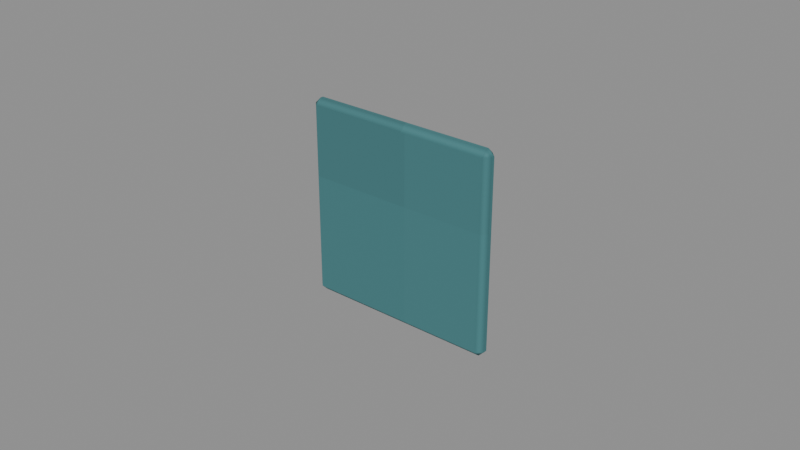 # Source: Badge.blend  (saved by Blender 4.3.34; exported with 4.5.12 LTS)
import bpy
from mathutils import Matrix  # noqa: F401  (used for matrix-valued properties, if any)

bpy.ops.wm.read_factory_settings(use_empty=True)
scene = bpy.context.scene
scene.name = 'Isolated part'

# ---- collections
col_part_badge = bpy.data.collections.new('Part.Badge'); scene.collection.children.link(col_part_badge)

# ---- images (referenced by path relative to the original .blend; pixels are not part of the script)
import os
ASSET_DIR = os.environ.get("B2B_ASSET_DIR", "")  # directory of the original .blend (textures are referenced by path, not embedded)
HERE = os.path.dirname(os.path.abspath(__file__))  # packed textures are extracted next to this script under _unpacked/

def load_image(name, relpath, width, height, colorspace="sRGB"):
    """Load a texture the original file referenced (path relative to the .blend, or extracted next to this script)."""
    p = next((c for c in (os.path.join(HERE, relpath), os.path.join(ASSET_DIR, relpath)) if relpath and os.path.exists(c)), "")
    if p:
        img = bpy.data.images.load(p, check_existing=True)
        img.name = name
    else:  # same state as the original file: an image datablock whose file is absent (Cycles renders it pink)
        img = bpy.data.images.new(name, width, height)
        img.source = "FILE"
        img.filepath = "//" + (relpath or name)
    img.colorspace_settings.name = colorspace
    return img
img_minecraft___marine_stripe = load_image('Minecraft • Marine stripe', '_unpacked/Marine_stripe.bc7fe28f.png', 32, 32, 'sRGB')

# ---- materials (node trees are filled in below, after node groups)
mat_minecraft___marine_stripe = bpy.data.materials.new('Minecraft / Marine stripe')
mat_minecraft___marine_stripe.diffuse_color = (0.2627, 0.4745, 0.4902, 1.0)

# ---- material node trees
mat_minecraft___marine_stripe.use_nodes = True; mat_minecraft___marine_stripe.node_tree.nodes.clear()
_N = mat_minecraft___marine_stripe.node_tree.nodes; _L = mat_minecraft___marine_stripe.node_tree.links
n0 = _N.new('ShaderNodeBsdfPrincipled'); n0.name = 'Principled BSDF'; n0.location = (10, 300)
n0.inputs[2].default_value = 0.85
n1 = _N.new('ShaderNodeOutputMaterial'); n1.name = 'Material Output'; n1.location = (300, 300)
n2 = _N.new('ShaderNodeTexImage'); n2.name = 'Image Texture'; n2.location = (-580, 280)
n2.image = img_minecraft___marine_stripe
n2.interpolation = 'Closest'
_L.new(n0.outputs[0], n1.inputs[0])
_L.new(n2.outputs[0], n0.inputs[0])
n1.is_active_output = True

# ---- meshes
me_sagewashbox_badge_001 = bpy.data.meshes.new('SageWashBox.Badge.001')
me_sagewashbox_badge_001.from_pydata([(-0.032, -0.0025, 0.0), (0.032, -0.0025, 0.0), (0.032, 0.0025, 0.0), (-0.032, 0.0025, 0.0), (-0.032, -0.0025, 0.065), (0.032, -0.0025, 0.065), (0.032, 0.0025, 0.065), (-0.032, 0.0025, 0.065)], [], [(0, 3, 2, 1), (4, 5, 6, 7), (0, 1, 5, 4), (1, 2, 6, 5), (2, 3, 7, 6), (3, 0, 4, 7)])
_uv = me_sagewashbox_badge_001.uv_layers.new(name='UV0.Surface')
_uv.uv.foreach_set('vector', [0.9724, 0.274, 0.9724, 0.278, 1.024, 0.278, 1.024, 0.274, 0.9724, 0.274, 1.024, 0.274, 1.024, 0.278, 0.9724, 0.278, 1.124, 0.3152, 1.124, 0.3664, 1.176, 0.3664, 1.176, 0.3152, 1.124, 0.274, 1.124, 0.278, 1.176, 0.278, 1.176, 0.274, 1.124, 0.3664, 1.124, 0.3152, 1.176, 0.3152, 1.176, 0.3664, 1.124, 0.278, 1.124, 0.274, 1.176, 0.274, 1.176, 0.278])
_uv.active_render = True
_uv = me_sagewashbox_badge_001.uv_layers.new(name='UV1.Paint')
_uv.uv.foreach_set('vector', [0.856, 0.7011, 0.8624, 0.7011, 0.8624, 0.7818, 0.856, 0.7818, 0.1808, 0.865, 0.1808, 0.7843, 0.1871, 0.7843, 0.1871, 0.865, 0.0816, 0.8663, 0.0, 0.8663, 0.0, 0.7843, 0.0816, 0.7843, 0.832, 0.783, 0.8257, 0.783, 0.8257, 0.7011, 0.832, 0.7011, 0.172, 0.8663, 0.09039, 0.8663, 0.09039, 0.7843, 0.172, 0.7843, 0.8472, 0.783, 0.8408, 0.783, 0.8408, 0.7011, 0.8472, 0.7011])
me_sagewashbox_badge_001.materials.append(mat_minecraft___marine_stripe)
me_sagewashbox_badge_001.update()

# ---- objects
ob_badge = bpy.data.objects.new('Badge', me_sagewashbox_badge_001)

# ---- transforms, parenting, visibility, modifiers, constraints
ob_badge.location = (0.0, 0.0, 0.0)
_m = ob_badge.modifiers.new('Hand-finished edges', 'BEVEL')
_m.width = 0.002
_m.width_pct = 0.002
_m.harden_normals = True

# ---- collection membership
col_part_badge.objects.link(ob_badge)

# ---- scene / render settings (as saved in the file)
scene.frame_start = 1; scene.frame_end = 250; scene.frame_set(1)
scene.render.engine = 'BLENDER_EEVEE_NEXT'
scene.render.image_settings.exr_codec = 'NONE'
scene.render.simplify_subdivision_render = 0
scene.render.simplify_child_particles_render = 0.0
scene.eevee.use_volume_custom_range = False
scene.eevee.use_fast_gi = False
scene.eevee.use_shadows = False
scene.view_settings.white_balance_temperature = 0.0
scene.view_settings.white_balance_tint = 0.0
scene.view_settings.white_balance_whitepoint = (2.97, 0.5193, -0.0414)
bpy.context.view_layer.update()

# ---- added for rendering (the .blend has no active camera and no usable light): camera, sun + grey world if the file has none
cam_auto = bpy.data.cameras.new('AutoCamera')
cam_auto.lens = 50.0
cam_auto.sensor_width = 36.0
cam_auto.clip_end = 1000.0
ob_auto_camera = bpy.data.objects.new('AutoCamera', cam_auto)
scene.collection.objects.link(ob_auto_camera)
ob_auto_camera.location = (0.185045, -0.222054, 0.180536)
ob_auto_camera.rotation_euler = (1.09748, -7.21219e-08, 0.694738)
scene.camera = ob_auto_camera
light_auto_sun = bpy.data.lights.new('AutoSun', 'SUN')
light_auto_sun.energy = 3.0
light_auto_sun.angle = 0.0523599
ob_auto_sun = bpy.data.objects.new('AutoSun', light_auto_sun)
scene.collection.objects.link(ob_auto_sun)
ob_auto_sun.rotation_euler = (0.872665, 0.174533, 0.523599)
if scene.world is None:
    world_auto = bpy.data.worlds.new('AutoWorld')
    world_auto.color = (0.3, 0.3, 0.3)
    scene.world = world_auto
bpy.context.view_layer.update()
